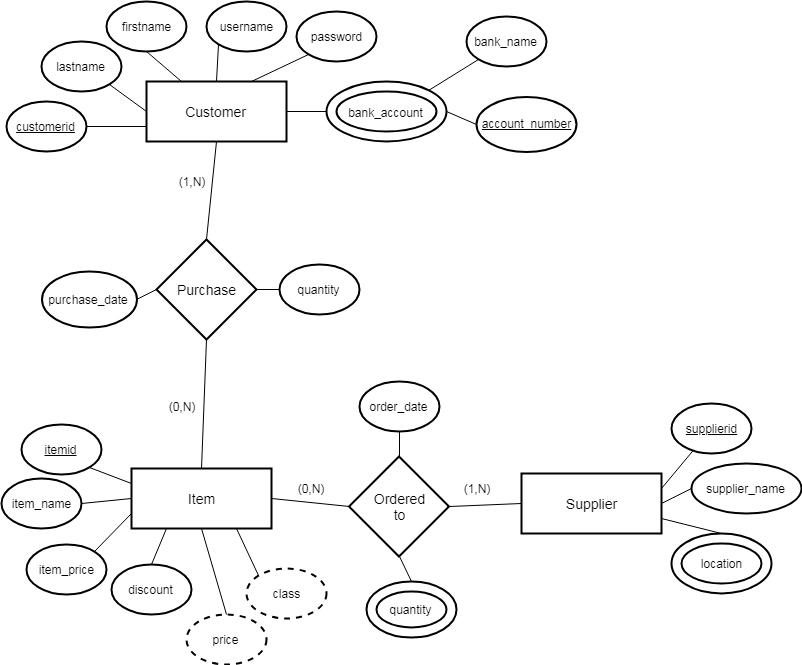

The diagram above was exported from draw.io. Its source (the exported page's mxGraphModel, read from the mxfile embedded in the PNG):
<mxGraphModel dx="1394" dy="747" grid="1" gridSize="10" guides="1" tooltips="1" connect="1" arrows="1" fold="1" page="1" pageScale="1" pageWidth="827" pageHeight="1169" math="0" shadow="0">
  <root>
    <mxCell id="0" />
    <mxCell id="1" parent="0" />
    <mxCell id="nywQJb36yLn_6qm-nGac-1" value="Customer" style="strokeWidth=2;whiteSpace=wrap;html=1;align=center;fontSize=14;" vertex="1" parent="1">
      <mxGeometry x="185" y="120" width="140" height="60" as="geometry" />
    </mxCell>
    <mxCell id="nywQJb36yLn_6qm-nGac-2" value="Item" style="strokeWidth=2;whiteSpace=wrap;html=1;align=center;fontSize=14;" vertex="1" parent="1">
      <mxGeometry x="170" y="507" width="140" height="60" as="geometry" />
    </mxCell>
    <mxCell id="nywQJb36yLn_6qm-nGac-3" value="Supplier" style="strokeWidth=2;whiteSpace=wrap;html=1;align=center;fontSize=14;" vertex="1" parent="1">
      <mxGeometry x="560" y="512" width="140" height="60" as="geometry" />
    </mxCell>
    <mxCell id="nywQJb36yLn_6qm-nGac-4" value="Purchase" style="shape=rhombus;strokeWidth=2;fontSize=17;perimeter=rhombusPerimeter;whiteSpace=wrap;html=1;align=center;fontSize=14;" vertex="1" parent="1">
      <mxGeometry x="195" y="278" width="100" height="100" as="geometry" />
    </mxCell>
    <mxCell id="nywQJb36yLn_6qm-nGac-5" value="Ordered&lt;br&gt;to&lt;br&gt;" style="shape=rhombus;strokeWidth=2;fontSize=17;perimeter=rhombusPerimeter;whiteSpace=wrap;html=1;align=center;fontSize=14;" vertex="1" parent="1">
      <mxGeometry x="387.5" y="495" width="100" height="100" as="geometry" />
    </mxCell>
    <mxCell id="nywQJb36yLn_6qm-nGac-8" value="purchase_date" style="ellipse;whiteSpace=wrap;html=1;align=center;container=1;recursiveResize=0;treeFolding=1;strokeWidth=2;" vertex="1" parent="1">
      <mxGeometry x="80" y="310" width="95" height="56" as="geometry" />
    </mxCell>
    <mxCell id="nywQJb36yLn_6qm-nGac-9" value="quantity" style="ellipse;whiteSpace=wrap;html=1;align=center;container=1;recursiveResize=0;treeFolding=1;strokeWidth=2;" vertex="1" parent="1">
      <mxGeometry x="317.5" y="303" width="80" height="50" as="geometry" />
    </mxCell>
    <mxCell id="nywQJb36yLn_6qm-nGac-10" value="bank_name" style="ellipse;whiteSpace=wrap;html=1;align=center;container=1;recursiveResize=0;treeFolding=1;strokeWidth=2;" vertex="1" parent="1">
      <mxGeometry x="505" y="55" width="80" height="50" as="geometry" />
    </mxCell>
    <mxCell id="nywQJb36yLn_6qm-nGac-11" value="&lt;u&gt;account_number&lt;/u&gt;" style="ellipse;whiteSpace=wrap;html=1;align=center;container=1;recursiveResize=0;treeFolding=1;strokeWidth=2;" vertex="1" parent="1">
      <mxGeometry x="515" y="135" width="100" height="55" as="geometry" />
    </mxCell>
    <mxCell id="nywQJb36yLn_6qm-nGac-12" value="password" style="ellipse;whiteSpace=wrap;html=1;align=center;container=1;recursiveResize=0;treeFolding=1;strokeWidth=2;" vertex="1" parent="1">
      <mxGeometry x="335" y="50" width="80" height="50" as="geometry" />
    </mxCell>
    <mxCell id="nywQJb36yLn_6qm-nGac-13" value="username" style="ellipse;whiteSpace=wrap;html=1;align=center;container=1;recursiveResize=0;treeFolding=1;strokeWidth=2;" vertex="1" parent="1">
      <mxGeometry x="245" y="40" width="80" height="50" as="geometry" />
    </mxCell>
    <mxCell id="nywQJb36yLn_6qm-nGac-14" value="firstname" style="ellipse;whiteSpace=wrap;html=1;align=center;container=1;recursiveResize=0;treeFolding=1;strokeWidth=2;" vertex="1" parent="1">
      <mxGeometry x="145" y="40" width="80" height="50" as="geometry" />
    </mxCell>
    <mxCell id="nywQJb36yLn_6qm-nGac-15" value="lastname" style="ellipse;whiteSpace=wrap;html=1;align=center;container=1;recursiveResize=0;treeFolding=1;strokeWidth=2;" vertex="1" parent="1">
      <mxGeometry x="80" y="80" width="80" height="50" as="geometry" />
    </mxCell>
    <mxCell id="nywQJb36yLn_6qm-nGac-16" value="customerid" style="ellipse;whiteSpace=wrap;html=1;align=center;container=1;recursiveResize=0;treeFolding=1;strokeWidth=2;fontStyle=4" vertex="1" parent="1">
      <mxGeometry x="45" y="140" width="80" height="50" as="geometry" />
    </mxCell>
    <mxCell id="nywQJb36yLn_6qm-nGac-17" value="&lt;font style=&quot;font-size: 12px&quot;&gt;bank_account&lt;/font&gt;" style="ellipse;shape=doubleEllipse;margin=10;strokeWidth=2;fontSize=14;whiteSpace=wrap;html=1;align=center;" vertex="1" parent="1">
      <mxGeometry x="365" y="120" width="120" height="60" as="geometry" />
    </mxCell>
    <mxCell id="nywQJb36yLn_6qm-nGac-18" value="itemid" style="ellipse;whiteSpace=wrap;html=1;align=center;container=1;recursiveResize=0;treeFolding=1;strokeWidth=2;fontStyle=4" vertex="1" parent="1">
      <mxGeometry x="60" y="463" width="80" height="50" as="geometry" />
    </mxCell>
    <mxCell id="nywQJb36yLn_6qm-nGac-19" value="supplierid" style="ellipse;whiteSpace=wrap;html=1;align=center;container=1;recursiveResize=0;treeFolding=1;strokeWidth=2;fontStyle=4" vertex="1" parent="1">
      <mxGeometry x="710" y="442" width="80" height="50" as="geometry" />
    </mxCell>
    <mxCell id="nywQJb36yLn_6qm-nGac-20" value="supplier_name" style="ellipse;whiteSpace=wrap;html=1;align=center;container=1;recursiveResize=0;treeFolding=1;strokeWidth=2;" vertex="1" parent="1">
      <mxGeometry x="730" y="502" width="110" height="50" as="geometry" />
    </mxCell>
    <mxCell id="nywQJb36yLn_6qm-nGac-21" value="order_date" style="ellipse;whiteSpace=wrap;html=1;align=center;container=1;recursiveResize=0;treeFolding=1;strokeWidth=2;" vertex="1" parent="1">
      <mxGeometry x="397.5" y="420" width="80" height="50" as="geometry" />
    </mxCell>
    <mxCell id="nywQJb36yLn_6qm-nGac-22" value="class" style="ellipse;whiteSpace=wrap;html=1;align=center;container=1;recursiveResize=0;treeFolding=1;strokeWidth=2;dashed=1;" vertex="1" parent="1">
      <mxGeometry x="285" y="607" width="80" height="50" as="geometry" />
    </mxCell>
    <mxCell id="nywQJb36yLn_6qm-nGac-23" value="item_price" style="ellipse;whiteSpace=wrap;html=1;align=center;container=1;recursiveResize=0;treeFolding=1;strokeWidth=2;" vertex="1" parent="1">
      <mxGeometry x="65" y="583" width="80" height="50" as="geometry" />
    </mxCell>
    <mxCell id="nywQJb36yLn_6qm-nGac-24" value="item_name" style="ellipse;whiteSpace=wrap;html=1;align=center;container=1;recursiveResize=0;treeFolding=1;strokeWidth=2;" vertex="1" parent="1">
      <mxGeometry x="40" y="517" width="80" height="50" as="geometry" />
    </mxCell>
    <mxCell id="nywQJb36yLn_6qm-nGac-25" value="discount" style="ellipse;whiteSpace=wrap;html=1;align=center;container=1;recursiveResize=0;treeFolding=1;strokeWidth=2;" vertex="1" parent="1">
      <mxGeometry x="150" y="603" width="80" height="50" as="geometry" />
    </mxCell>
    <mxCell id="nywQJb36yLn_6qm-nGac-26" value="location" style="ellipse;shape=doubleEllipse;margin=10;strokeWidth=2;fontSize=12;whiteSpace=wrap;html=1;align=center;" vertex="1" parent="1">
      <mxGeometry x="710" y="572" width="100" height="60" as="geometry" />
    </mxCell>
    <mxCell id="nywQJb36yLn_6qm-nGac-27" value="quantity" style="ellipse;shape=doubleEllipse;margin=10;strokeWidth=2;fontSize=12;whiteSpace=wrap;html=1;align=center;" vertex="1" parent="1">
      <mxGeometry x="405" y="620" width="90" height="56" as="geometry" />
    </mxCell>
    <mxCell id="nywQJb36yLn_6qm-nGac-28" value="" style="endArrow=none;html=1;fontSize=12;entryX=0;entryY=0.75;entryDx=0;entryDy=0;exitX=1;exitY=0.5;exitDx=0;exitDy=0;" edge="1" parent="1" source="nywQJb36yLn_6qm-nGac-16" target="nywQJb36yLn_6qm-nGac-1">
      <mxGeometry width="50" height="50" relative="1" as="geometry">
        <mxPoint x="185" y="400" as="sourcePoint" />
        <mxPoint x="175" y="520" as="targetPoint" />
      </mxGeometry>
    </mxCell>
    <mxCell id="nywQJb36yLn_6qm-nGac-29" value="" style="endArrow=none;html=1;fontSize=12;exitX=0.5;exitY=0;exitDx=0;exitDy=0;entryX=0;entryY=1;entryDx=0;entryDy=0;" edge="1" parent="1" source="nywQJb36yLn_6qm-nGac-1" target="nywQJb36yLn_6qm-nGac-13">
      <mxGeometry width="50" height="50" relative="1" as="geometry">
        <mxPoint x="-235" y="550" as="sourcePoint" />
        <mxPoint x="-135" y="530" as="targetPoint" />
      </mxGeometry>
    </mxCell>
    <mxCell id="nywQJb36yLn_6qm-nGac-30" value="" style="endArrow=none;html=1;fontSize=12;exitX=0.75;exitY=0;exitDx=0;exitDy=0;entryX=0;entryY=1;entryDx=0;entryDy=0;" edge="1" parent="1" source="nywQJb36yLn_6qm-nGac-1" target="nywQJb36yLn_6qm-nGac-12">
      <mxGeometry width="50" height="50" relative="1" as="geometry">
        <mxPoint x="-115" y="640" as="sourcePoint" />
        <mxPoint x="-65" y="590" as="targetPoint" />
      </mxGeometry>
    </mxCell>
    <mxCell id="nywQJb36yLn_6qm-nGac-31" value="" style="endArrow=none;html=1;fontSize=12;exitX=1;exitY=1;exitDx=0;exitDy=0;entryX=0;entryY=0.5;entryDx=0;entryDy=0;" edge="1" parent="1" source="nywQJb36yLn_6qm-nGac-15" target="nywQJb36yLn_6qm-nGac-1">
      <mxGeometry width="50" height="50" relative="1" as="geometry">
        <mxPoint x="155" y="415" as="sourcePoint" />
        <mxPoint x="205" y="365" as="targetPoint" />
      </mxGeometry>
    </mxCell>
    <mxCell id="nywQJb36yLn_6qm-nGac-32" value="" style="endArrow=none;html=1;fontSize=12;exitX=0.5;exitY=1;exitDx=0;exitDy=0;entryX=0.25;entryY=0;entryDx=0;entryDy=0;" edge="1" parent="1" source="nywQJb36yLn_6qm-nGac-14" target="nywQJb36yLn_6qm-nGac-1">
      <mxGeometry width="50" height="50" relative="1" as="geometry">
        <mxPoint x="165" y="485" as="sourcePoint" />
        <mxPoint x="215" y="435" as="targetPoint" />
      </mxGeometry>
    </mxCell>
    <mxCell id="nywQJb36yLn_6qm-nGac-33" value="" style="endArrow=none;html=1;fontSize=12;exitX=1;exitY=0.75;exitDx=0;exitDy=0;entryX=0.5;entryY=0;entryDx=0;entryDy=0;" edge="1" parent="1" source="nywQJb36yLn_6qm-nGac-3" target="nywQJb36yLn_6qm-nGac-26">
      <mxGeometry width="50" height="50" relative="1" as="geometry">
        <mxPoint x="880" y="-8" as="sourcePoint" />
        <mxPoint x="930" y="-28" as="targetPoint" />
      </mxGeometry>
    </mxCell>
    <mxCell id="nywQJb36yLn_6qm-nGac-34" value="" style="endArrow=none;html=1;fontSize=12;exitX=1;exitY=0.5;exitDx=0;exitDy=0;entryX=0;entryY=0.5;entryDx=0;entryDy=0;" edge="1" parent="1" source="nywQJb36yLn_6qm-nGac-1" target="nywQJb36yLn_6qm-nGac-17">
      <mxGeometry width="50" height="50" relative="1" as="geometry">
        <mxPoint x="275" y="290" as="sourcePoint" />
        <mxPoint x="325" y="270" as="targetPoint" />
      </mxGeometry>
    </mxCell>
    <mxCell id="nywQJb36yLn_6qm-nGac-35" value="" style="endArrow=none;html=1;fontSize=12;exitX=1;exitY=0;exitDx=0;exitDy=0;entryX=0;entryY=1;entryDx=0;entryDy=0;" edge="1" parent="1" source="nywQJb36yLn_6qm-nGac-17" target="nywQJb36yLn_6qm-nGac-10">
      <mxGeometry width="50" height="50" relative="1" as="geometry">
        <mxPoint x="275" y="290" as="sourcePoint" />
        <mxPoint x="535" y="90" as="targetPoint" />
      </mxGeometry>
    </mxCell>
    <mxCell id="nywQJb36yLn_6qm-nGac-36" value="" style="endArrow=none;html=1;fontSize=12;exitX=1;exitY=0.5;exitDx=0;exitDy=0;entryX=0;entryY=0.5;entryDx=0;entryDy=0;" edge="1" parent="1" source="nywQJb36yLn_6qm-nGac-17" target="nywQJb36yLn_6qm-nGac-11">
      <mxGeometry width="50" height="50" relative="1" as="geometry">
        <mxPoint x="285" y="300" as="sourcePoint" />
        <mxPoint x="335" y="280" as="targetPoint" />
      </mxGeometry>
    </mxCell>
    <mxCell id="nywQJb36yLn_6qm-nGac-37" value="" style="endArrow=none;html=1;fontSize=12;exitX=1;exitY=0.5;exitDx=0;exitDy=0;entryX=0;entryY=0.5;entryDx=0;entryDy=0;" edge="1" parent="1" source="nywQJb36yLn_6qm-nGac-24" target="nywQJb36yLn_6qm-nGac-2">
      <mxGeometry width="50" height="50" relative="1" as="geometry">
        <mxPoint x="120" y="243" as="sourcePoint" />
        <mxPoint x="170" y="223" as="targetPoint" />
      </mxGeometry>
    </mxCell>
    <mxCell id="nywQJb36yLn_6qm-nGac-38" value="" style="endArrow=none;html=1;fontSize=12;exitX=1;exitY=0;exitDx=0;exitDy=0;entryX=0;entryY=0.75;entryDx=0;entryDy=0;" edge="1" parent="1" source="nywQJb36yLn_6qm-nGac-23" target="nywQJb36yLn_6qm-nGac-2">
      <mxGeometry width="50" height="50" relative="1" as="geometry">
        <mxPoint x="130" y="253" as="sourcePoint" />
        <mxPoint x="180" y="233" as="targetPoint" />
      </mxGeometry>
    </mxCell>
    <mxCell id="nywQJb36yLn_6qm-nGac-39" value="" style="endArrow=none;html=1;fontSize=12;exitX=0.5;exitY=0;exitDx=0;exitDy=0;entryX=0.25;entryY=1;entryDx=0;entryDy=0;" edge="1" parent="1" source="nywQJb36yLn_6qm-nGac-25" target="nywQJb36yLn_6qm-nGac-2">
      <mxGeometry width="50" height="50" relative="1" as="geometry">
        <mxPoint x="140" y="263" as="sourcePoint" />
        <mxPoint x="210" y="563" as="targetPoint" />
      </mxGeometry>
    </mxCell>
    <mxCell id="nywQJb36yLn_6qm-nGac-40" value="" style="endArrow=none;html=1;fontSize=12;exitX=0;exitY=0;exitDx=0;exitDy=0;entryX=0.75;entryY=1;entryDx=0;entryDy=0;" edge="1" parent="1" source="nywQJb36yLn_6qm-nGac-22" target="nywQJb36yLn_6qm-nGac-2">
      <mxGeometry width="50" height="50" relative="1" as="geometry">
        <mxPoint x="150" y="273" as="sourcePoint" />
        <mxPoint x="200" y="253" as="targetPoint" />
      </mxGeometry>
    </mxCell>
    <mxCell id="nywQJb36yLn_6qm-nGac-41" value="" style="endArrow=none;html=1;fontSize=12;entryX=1;entryY=0.25;entryDx=0;entryDy=0;" edge="1" parent="1" source="nywQJb36yLn_6qm-nGac-19" target="nywQJb36yLn_6qm-nGac-3">
      <mxGeometry width="50" height="50" relative="1" as="geometry">
        <mxPoint x="930" y="42" as="sourcePoint" />
        <mxPoint x="980" y="22" as="targetPoint" />
      </mxGeometry>
    </mxCell>
    <mxCell id="nywQJb36yLn_6qm-nGac-42" value="" style="endArrow=none;html=1;fontSize=12;exitX=0;exitY=0.5;exitDx=0;exitDy=0;entryX=1;entryY=0.5;entryDx=0;entryDy=0;" edge="1" parent="1" source="nywQJb36yLn_6qm-nGac-20" target="nywQJb36yLn_6qm-nGac-3">
      <mxGeometry width="50" height="50" relative="1" as="geometry">
        <mxPoint x="940" y="52" as="sourcePoint" />
        <mxPoint x="990" y="32" as="targetPoint" />
      </mxGeometry>
    </mxCell>
    <mxCell id="nywQJb36yLn_6qm-nGac-43" value="" style="endArrow=none;html=1;fontSize=12;exitX=0;exitY=0.25;exitDx=0;exitDy=0;entryX=1;entryY=1;entryDx=0;entryDy=0;" edge="1" parent="1" source="nywQJb36yLn_6qm-nGac-2" target="nywQJb36yLn_6qm-nGac-18">
      <mxGeometry width="50" height="50" relative="1" as="geometry">
        <mxPoint x="180" y="303" as="sourcePoint" />
        <mxPoint x="230" y="283" as="targetPoint" />
      </mxGeometry>
    </mxCell>
    <mxCell id="nywQJb36yLn_6qm-nGac-44" value="" style="endArrow=none;html=1;fontSize=12;exitX=1;exitY=0.5;exitDx=0;exitDy=0;entryX=0;entryY=0.5;entryDx=0;entryDy=0;" edge="1" parent="1" source="nywQJb36yLn_6qm-nGac-8" target="nywQJb36yLn_6qm-nGac-4">
      <mxGeometry width="50" height="50" relative="1" as="geometry">
        <mxPoint x="110" y="673" as="sourcePoint" />
        <mxPoint x="160" y="623" as="targetPoint" />
      </mxGeometry>
    </mxCell>
    <mxCell id="nywQJb36yLn_6qm-nGac-46" value="" style="endArrow=none;html=1;fontSize=12;exitX=1;exitY=0.5;exitDx=0;exitDy=0;entryX=0;entryY=0.5;entryDx=0;entryDy=0;" edge="1" parent="1" source="nywQJb36yLn_6qm-nGac-4" target="nywQJb36yLn_6qm-nGac-9">
      <mxGeometry width="50" height="50" relative="1" as="geometry">
        <mxPoint x="190" y="688" as="sourcePoint" />
        <mxPoint x="240" y="638" as="targetPoint" />
      </mxGeometry>
    </mxCell>
    <mxCell id="nywQJb36yLn_6qm-nGac-48" value="" style="endArrow=none;html=1;fontSize=12;entryX=0.5;entryY=0;entryDx=0;entryDy=0;exitX=0.5;exitY=1;exitDx=0;exitDy=0;" edge="1" parent="1" source="nywQJb36yLn_6qm-nGac-5" target="nywQJb36yLn_6qm-nGac-27">
      <mxGeometry width="50" height="50" relative="1" as="geometry">
        <mxPoint x="342.5" y="871" as="sourcePoint" />
        <mxPoint x="392.5" y="821" as="targetPoint" />
      </mxGeometry>
    </mxCell>
    <mxCell id="nywQJb36yLn_6qm-nGac-49" value="" style="endArrow=none;html=1;fontSize=12;exitX=0.5;exitY=0;exitDx=0;exitDy=0;entryX=0.5;entryY=1;entryDx=0;entryDy=0;" edge="1" parent="1" source="nywQJb36yLn_6qm-nGac-5" target="nywQJb36yLn_6qm-nGac-21">
      <mxGeometry width="50" height="50" relative="1" as="geometry">
        <mxPoint x="342.5" y="941" as="sourcePoint" />
        <mxPoint x="392.5" y="891" as="targetPoint" />
      </mxGeometry>
    </mxCell>
    <mxCell id="nywQJb36yLn_6qm-nGac-50" value="" style="endArrow=none;html=1;fontSize=12;exitX=0.5;exitY=0;exitDx=0;exitDy=0;entryX=0.5;entryY=1;entryDx=0;entryDy=0;" edge="1" parent="1" source="nywQJb36yLn_6qm-nGac-4" target="nywQJb36yLn_6qm-nGac-1">
      <mxGeometry width="50" height="50" relative="1" as="geometry">
        <mxPoint x="40" y="800" as="sourcePoint" />
        <mxPoint x="90" y="750" as="targetPoint" />
      </mxGeometry>
    </mxCell>
    <mxCell id="nywQJb36yLn_6qm-nGac-51" value="" style="endArrow=none;html=1;fontSize=12;exitX=0.5;exitY=1;exitDx=0;exitDy=0;entryX=0.5;entryY=0;entryDx=0;entryDy=0;" edge="1" parent="1" source="nywQJb36yLn_6qm-nGac-4" target="nywQJb36yLn_6qm-nGac-2">
      <mxGeometry width="50" height="50" relative="1" as="geometry">
        <mxPoint x="235" y="304" as="sourcePoint" />
        <mxPoint x="265" y="190" as="targetPoint" />
      </mxGeometry>
    </mxCell>
    <mxCell id="nywQJb36yLn_6qm-nGac-52" value="" style="endArrow=none;html=1;fontSize=12;exitX=1;exitY=0.5;exitDx=0;exitDy=0;entryX=0;entryY=0.5;entryDx=0;entryDy=0;" edge="1" parent="1" source="nywQJb36yLn_6qm-nGac-2" target="nywQJb36yLn_6qm-nGac-5">
      <mxGeometry width="50" height="50" relative="1" as="geometry">
        <mxPoint x="255" y="388" as="sourcePoint" />
        <mxPoint x="250" y="517" as="targetPoint" />
      </mxGeometry>
    </mxCell>
    <mxCell id="nywQJb36yLn_6qm-nGac-53" value="" style="endArrow=none;html=1;fontSize=12;exitX=1;exitY=0.5;exitDx=0;exitDy=0;entryX=0;entryY=0.5;entryDx=0;entryDy=0;" edge="1" parent="1" source="nywQJb36yLn_6qm-nGac-5" target="nywQJb36yLn_6qm-nGac-3">
      <mxGeometry width="50" height="50" relative="1" as="geometry">
        <mxPoint x="320" y="547" as="sourcePoint" />
        <mxPoint x="415" y="605" as="targetPoint" />
      </mxGeometry>
    </mxCell>
    <mxCell id="nywQJb36yLn_6qm-nGac-54" value="(1,N)" style="text;html=1;strokeColor=none;fillColor=none;align=center;verticalAlign=middle;whiteSpace=wrap;rounded=0;fontSize=12;" vertex="1" parent="1">
      <mxGeometry x="210" y="210" width="40" height="20" as="geometry" />
    </mxCell>
    <mxCell id="nywQJb36yLn_6qm-nGac-55" value="(0,N)" style="text;html=1;strokeColor=none;fillColor=none;align=center;verticalAlign=middle;whiteSpace=wrap;rounded=0;fontSize=12;" vertex="1" parent="1">
      <mxGeometry x="200" y="435" width="40" height="20" as="geometry" />
    </mxCell>
    <mxCell id="nywQJb36yLn_6qm-nGac-56" value="(1,N)" style="text;html=1;strokeColor=none;fillColor=none;align=center;verticalAlign=middle;whiteSpace=wrap;rounded=0;fontSize=12;" vertex="1" parent="1">
      <mxGeometry x="495" y="517" width="40" height="20" as="geometry" />
    </mxCell>
    <mxCell id="nywQJb36yLn_6qm-nGac-57" value="(0,N)" style="text;html=1;strokeColor=none;fillColor=none;align=center;verticalAlign=middle;whiteSpace=wrap;rounded=0;fontSize=12;" vertex="1" parent="1">
      <mxGeometry x="329" y="517" width="40" height="20" as="geometry" />
    </mxCell>
    <mxCell id="nywQJb36yLn_6qm-nGac-58" value="price" style="ellipse;whiteSpace=wrap;html=1;align=center;container=1;recursiveResize=0;treeFolding=1;strokeWidth=2;dashed=1;" vertex="1" parent="1">
      <mxGeometry x="225" y="653" width="80" height="50" as="geometry" />
    </mxCell>
    <mxCell id="nywQJb36yLn_6qm-nGac-59" value="" style="endArrow=none;html=1;fontSize=12;exitX=0.5;exitY=0;exitDx=0;exitDy=0;entryX=0.5;entryY=1;entryDx=0;entryDy=0;" edge="1" parent="1" source="nywQJb36yLn_6qm-nGac-58" target="nywQJb36yLn_6qm-nGac-2">
      <mxGeometry width="50" height="50" relative="1" as="geometry">
        <mxPoint x="225" y="344" as="sourcePoint" />
        <mxPoint x="265" y="643" as="targetPoint" />
      </mxGeometry>
    </mxCell>
  </root>
</mxGraphModel>